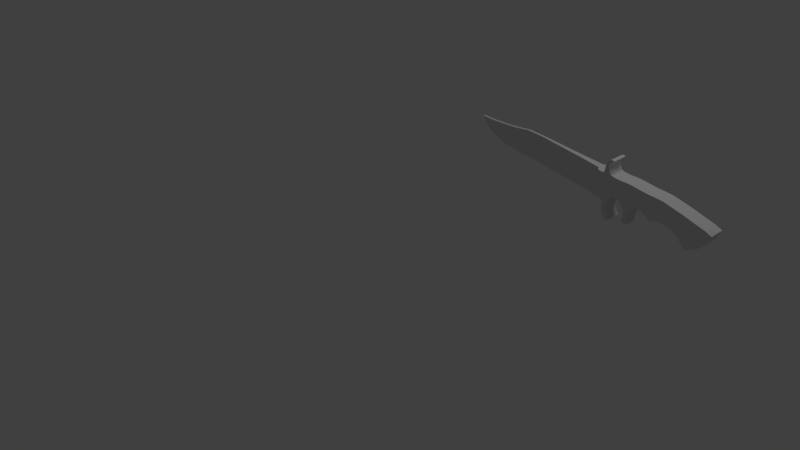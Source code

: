 # Source: model_tacticalknife.blend  (saved by Blender 2.63.0; exported with 4.5.12 LTS)
import bpy
from mathutils import Matrix  # noqa: F401  (used for matrix-valued properties, if any)

bpy.ops.wm.read_factory_settings(use_empty=True)
scene = bpy.context.scene
scene.name = 'Scene'

# ---- collections
col_collection_1 = bpy.data.collections.new('Collection 1'); scene.collection.children.link(col_collection_1)

# ---- materials (node trees are filled in below, after node groups)
mat_material = bpy.data.materials.new('Material')
mat_material.alpha_threshold = 0.0
mat_material.use_transparent_shadow = False
mat_material.roughness = 0.5
mat_material.line_color = (0.0, 0.0, 0.0, 1.0)

# ---- material node trees

# ---- world
world_world = bpy.data.worlds.new('World'); scene.world = world_world
world_world.color = (0.05088, 0.05088, 0.05088)
world_world.use_sun_shadow = False
world_world.sun_shadow_jitter_overblur = 0.0
world_world.cycles.sampling_method = 'MANUAL'
world_world.cycles.sample_map_resolution = 256

# ---- cameras
cam_camera = bpy.data.cameras.new('Camera')
cam_camera.clip_end = 100.0
cam_camera.lens = 35.0
cam_camera.sensor_width = 32.0
cam_camera.sensor_height = 18.0
cam_camera.ortho_scale = 7.314
cam_camera.dof.focus_distance = 0.0
cam_camera.dof.aperture_fstop = 128.0

# ---- lights
light_lamp = bpy.data.lights.new('Lamp', 'POINT')
light_lamp.transmission_factor = 0.0
light_lamp.cutoff_distance = 30.0
light_lamp.energy = 100.0
light_lamp.shadow_buffer_clip_start = 1.001
light_lamp.shadow_soft_size = 1.0
light_lamp.shadow_maximum_resolution = 0.006
light_lamp.use_absolute_resolution = True
light_lamp.cycles.use_multiple_importance_sampling = False

# ---- meshes
me_cube = bpy.data.meshes.new('Cube')
me_cube.from_pydata([(0.6494, 0.4634, -1.0), (0.6494, -0.4634, -1.0), (-1.0, -0.3181, -1.0), (-1.0, 0.3181, -1.0), (0.6494, 0.4634, 1.0), (0.6494, -0.4634, 1.0), (-1.0, -0.3181, 1.0), (-1.0, 0.3181, 1.0), (-4.309, -0.1613, -1.0), (-4.309, 0.1613, -1.0), (-4.309, -0.1613, 1.0), (-4.309, 0.1613, 1.0), (-5.667, -0.1613, -1.0), (-5.667, 0.1613, -1.0), (-5.667, -0.1613, 0.9343), (-5.667, 0.1613, 0.9343), (-6.653, -0.1613, -0.9781), (-6.653, 0.1613, -0.9781), (-6.653, -0.1613, 0.6932), (-6.653, 0.1613, 0.6932), (-7.552, -0.1613, -0.9124), (-7.552, 0.1613, -0.9124), (-7.552, -0.1613, 0.5398), (-7.552, 0.1613, 0.5398), (-8.165, -0.1613, -0.7371), (-8.165, 0.1613, -0.7371), (-8.165, -0.1613, 0.4741), (-8.165, 0.1613, 0.4741), (-8.691, -0.1613, -0.5398), (-8.691, 0.1613, -0.5398), (-8.691, -0.1613, 0.3865), (-8.691, 0.1613, 0.3865), (-9.305, -0.1613, -0.2331), (-9.305, 0.1613, -0.2331), (-9.305, -0.1613, 0.3426), (-9.305, 0.1613, 0.3426), (-9.853, -0.1613, 0.3068), (-9.853, 0.1613, 0.3068), (0.8466, 1.0, -0.8466), (0.8466, -1.0, -0.8466), (0.8466, 1.0, 1.022), (0.8466, -1.0, 1.022), (1.623, 1.0, -0.8466), (1.317, 1.0, 1.022), (1.623, -1.0, -0.8466), (1.317, -1.0, 1.022), (2.044, 1.0, -0.7775), (1.86, 1.0, 1.091), (2.044, -1.0, -0.7775), (1.86, -1.0, 1.091), (2.33, 1.0, -0.4429), (2.146, 1.0, 1.037), (2.33, -1.0, -0.4429), (2.146, -1.0, 1.037), (2.911, 1.0, -0.3707), (2.727, 1.0, 1.048), (2.911, -1.0, -0.3707), (2.727, -1.0, 1.048), (3.294, 1.0, -0.7502), (3.11, 1.0, 1.098), (3.294, -1.0, -0.7502), (3.11, -1.0, 1.098), (3.771, 1.0, -0.7027), (3.587, 1.0, 1.105), (3.771, -1.0, -0.7027), (3.587, -1.0, 1.105), (4.085, 1.0, -0.3029), (3.901, 1.0, 1.096), (4.085, -1.0, -0.3029), (3.901, -1.0, 1.096), (4.602, 1.0, -0.2369), (4.418, 1.0, 1.08), (4.602, -1.0, -0.2369), (4.418, -1.0, 1.08), (5.031, 1.0, -0.4425), (4.847, 1.0, 1.079), (5.031, -1.0, -0.4425), (4.847, -1.0, 1.079), (5.266, 1.0, -0.6186), (5.245, 1.0, 1.107), (5.266, -1.0, -0.6186), (5.245, -1.0, 1.107), (5.878, 1.0, -0.3865), (5.858, 1.0, 1.114), (5.878, -1.0, -0.3865), (5.858, -1.0, 1.114), (6.818, 1.0, -0.3737), (6.797, 1.0, 0.9839), (6.818, -1.0, -0.3737), (6.797, -1.0, 0.9839), (7.368, 1.0, -0.672), (7.347, 1.0, 0.9104), (7.368, -1.0, -0.672), (7.347, -1.0, 0.9104), (8.221, 1.0, -1.335), (8.201, 1.0, 0.758), (8.221, -1.0, -1.335), (8.201, -1.0, 0.758), (9.039, 1.0, -0.653), (9.019, 1.0, 0.6229), (9.039, -1.0, -0.653), (9.019, -1.0, 0.6229), (9.285, 1.0, -0.3162), (9.53, 1.0, 0.4693), (9.285, -1.0, -0.3162), (9.53, -1.0, 0.4693), (1.339, 1.0, 1.278), (1.339, -1.0, 1.278), (1.664, 1.0, 1.347), (1.664, -1.0, 1.347), (1.323, 1.0, 1.547), (1.323, -1.0, 1.547), (1.559, 1.0, 1.616), (1.559, -1.0, 1.616), (1.365, 1.0, 1.754), (1.365, -1.0, 1.754), (1.614, 1.0, 1.823), (1.614, -1.0, 1.823), (1.52, 1.0, 2.038), (1.52, -1.0, 2.038), (1.769, 1.0, 2.004), (1.769, -1.0, 2.004), (1.649, 1.0, 2.132), (1.649, -1.0, 2.132), (1.857, 1.0, 2.099), (1.857, -1.0, 2.099), (1.699, 1.0, -1.309), (1.699, -1.0, -1.309), (2.013, 1.0, -1.24), (2.013, -1.0, -1.24), (1.796, 1.0, -1.752), (1.796, -1.0, -1.752), (2.111, 1.0, -1.683), (2.111, -1.0, -1.683), (2.04, 1.0, -2.089), (2.04, -1.0, -2.089), (2.342, 1.0, -2.02), (2.342, -1.0, -2.02), (2.324, 1.0, -2.258), (2.324, -1.0, -2.258), (2.456, 1.0, -2.082), (2.456, -1.0, -2.082), (3.443, 1.0, -1.196), (3.443, -1.0, -1.196), (3.702, 1.0, -1.148), (3.702, -1.0, -1.148), (3.44, 1.0, -1.352), (3.44, -1.0, -1.352), (3.699, 1.0, -1.305), (3.699, -1.0, -1.305), (3.386, 1.0, -1.588), (3.386, -1.0, -1.588), (3.766, 1.0, -1.541), (3.766, -1.0, -1.541), (3.631, 1.0, -1.736), (3.631, -1.0, -1.736), (3.858, 1.0, -1.712), (3.858, -1.0, -1.712)], [], [(0, 1, 2, 3), (4, 7, 6, 5), (4, 5, 41, 40), (1, 5, 6, 2), (6, 7, 11, 10), (4, 0, 3, 7), (10, 11, 15, 14), (8, 9, 3, 2), (2, 6, 10, 8), (9, 11, 7, 3), (14, 15, 19, 18), (13, 15, 11, 9), (12, 13, 9, 8), (8, 10, 14, 12), (18, 19, 23, 22), (16, 17, 13, 12), (12, 14, 18, 16), (17, 19, 15, 13), (22, 23, 27, 26), (16, 18, 22, 20), (21, 23, 19, 17), (20, 21, 17, 16), (26, 27, 31, 30), (24, 25, 21, 20), (20, 22, 26, 24), (25, 27, 23, 21), (30, 31, 35, 34), (28, 29, 25, 24), (24, 26, 30, 28), (29, 31, 27, 25), (33, 35, 31, 29), (32, 33, 29, 28), (28, 30, 34, 32), (34, 35, 37, 36), (36, 37, 33, 32), (37, 35, 33), (32, 34, 36), (39, 41, 5, 1), (38, 39, 1, 0), (0, 4, 40, 38), (43, 45, 41, 40), (46, 42, 126, 128), (38, 39, 44, 42), (42, 43, 40, 38), (39, 41, 45, 44), (46, 48, 52, 50), (46, 47, 43, 42), (49, 45, 107, 109), (44, 45, 49, 48), (50, 52, 56, 54), (50, 51, 47, 46), (51, 53, 49, 47), (48, 49, 53, 52), (54, 56, 60, 58), (55, 57, 53, 51), (52, 53, 57, 56), (54, 55, 51, 50), (62, 58, 142, 144), (58, 59, 55, 54), (59, 61, 57, 55), (56, 57, 61, 60), (62, 64, 68, 66), (62, 63, 59, 58), (63, 65, 61, 59), (60, 61, 65, 64), (66, 68, 72, 70), (64, 65, 69, 68), (66, 67, 63, 62), (67, 69, 65, 63), (70, 72, 76, 74), (70, 71, 67, 66), (71, 73, 69, 67), (68, 69, 73, 72), (74, 76, 80, 78), (75, 77, 73, 71), (72, 73, 77, 76), (74, 75, 71, 70), (78, 80, 84, 82), (78, 79, 75, 74), (79, 81, 77, 75), (76, 77, 81, 80), (82, 84, 88, 86), (82, 83, 79, 78), (83, 85, 81, 79), (80, 81, 85, 84), (86, 88, 92, 90), (84, 85, 89, 88), (86, 87, 83, 82), (87, 89, 85, 83), (90, 92, 96, 94), (90, 91, 87, 86), (91, 93, 89, 87), (88, 89, 93, 92), (94, 96, 100, 98), (95, 97, 93, 91), (92, 93, 97, 96), (94, 95, 91, 90), (98, 100, 104, 102), (98, 99, 95, 94), (99, 101, 97, 95), (96, 97, 101, 100), (103, 102, 104, 105), (102, 103, 99, 98), (103, 105, 101, 99), (100, 101, 105, 104), (109, 107, 111, 113), (106, 107, 45, 43), (47, 49, 109, 108), (108, 106, 43, 47), (113, 111, 115, 117), (112, 110, 106, 108), (110, 111, 107, 106), (108, 109, 113, 112), (117, 115, 119, 121), (114, 115, 111, 110), (112, 113, 117, 116), (116, 114, 110, 112), (121, 119, 123, 125), (116, 117, 121, 120), (120, 118, 114, 116), (118, 119, 115, 114), (124, 125, 123, 122), (122, 123, 119, 118), (120, 121, 125, 124), (124, 122, 118, 120), (128, 126, 130, 132), (42, 44, 127, 126), (128, 129, 48, 46), (44, 48, 129, 127), (132, 130, 134, 136), (127, 129, 133, 131), (126, 127, 131, 130), (132, 133, 129, 128), (136, 134, 138, 140), (130, 131, 135, 134), (136, 137, 133, 132), (131, 133, 137, 135), (138, 139, 141, 140), (140, 141, 137, 136), (135, 137, 141, 139), (134, 135, 139, 138), (144, 142, 146, 148), (58, 60, 143, 142), (144, 145, 64, 62), (60, 64, 145, 143), (148, 146, 150, 152), (142, 143, 147, 146), (148, 149, 145, 144), (143, 145, 149, 147), (152, 150, 154, 156), (146, 147, 151, 150), (152, 153, 149, 148), (147, 149, 153, 151), (154, 155, 157, 156), (151, 153, 157, 155), (150, 151, 155, 154), (156, 157, 153, 152)])
me_cube.materials.append(mat_material)
me_cube.use_remesh_preserve_volume = False
me_cube.use_remesh_preserve_attributes = False
me_cube.use_mirror_vertex_groups = False
me_cube.update()

# ---- objects
ob_cube = bpy.data.objects.new('Cube', me_cube)
ob_lamp = bpy.data.objects.new('Lamp', light_lamp)
ob_camera = bpy.data.objects.new('Camera', cam_camera)

# ---- transforms, parenting, visibility, modifiers, constraints
ob_cube.location = (2.874, 0.4118, 1.857)
ob_cube.rotation_euler = (0.0, -56.39, 0.0)
ob_cube.scale = (0.1482, 0.09529, 0.1482)
ob_cube.lock_rotations_4d = False
ob_cube.empty_display_type = 'ARROWS'
ob_cube.lineart.crease_threshold = 0.0
ob_lamp.location = (4.076, 1.005, 5.904)
ob_lamp.rotation_euler = (0.6503, 0.05522, 1.866)
ob_lamp.lock_rotations_4d = False
ob_lamp.empty_display_type = 'ARROWS'
ob_lamp.color = (0.0, 0.0, 0.0, 0.0)
ob_lamp.lineart.crease_threshold = 0.0
ob_camera.location = (7.481, -6.508, 5.344)
ob_camera.rotation_euler = (1.109, 0.01082, 0.8149)
ob_camera.lock_rotations_4d = False
ob_camera.empty_display_type = 'ARROWS'
ob_camera.color = (0.0, 0.0, 0.0, 0.0)
ob_camera.display_type = 'WIRE'
ob_camera.lineart.crease_threshold = 0.0

# ---- collection membership
col_collection_1.objects.link(ob_cube)
col_collection_1.objects.link(ob_lamp)
col_collection_1.objects.link(ob_camera)

# ---- scene / render settings (as saved in the file)
scene.camera = ob_camera
scene.frame_start = 1; scene.frame_end = 250; scene.frame_set(215)
scene.render.engine = 'BLENDER_EEVEE_NEXT'
scene.render.image_settings.file_format = 'FFMPEG'
scene.render.image_settings.color_mode = 'RGB'
scene.render.image_settings.compression = 90
scene.render.resolution_percentage = 50
scene.render.dither_intensity = 0.0
scene.render.bake_margin = 2
scene.render.bake_bias = 0.0
scene.cycles.use_denoising = False
scene.cycles.samples = 10
scene.cycles.sampling_pattern = 'TABULATED_SOBOL'
scene.cycles.light_sampling_threshold = 0.0
scene.cycles.use_adaptive_sampling = False
scene.cycles.use_light_tree = False
scene.cycles.blur_glossy = 0.0
scene.cycles.volume_bounces = 1
scene.cycles.pixel_filter_type = 'GAUSSIAN'
scene.cycles.sample_clamp_indirect = 0.0
scene.view_settings.view_transform = 'Standard'
bpy.context.view_layer.update()
